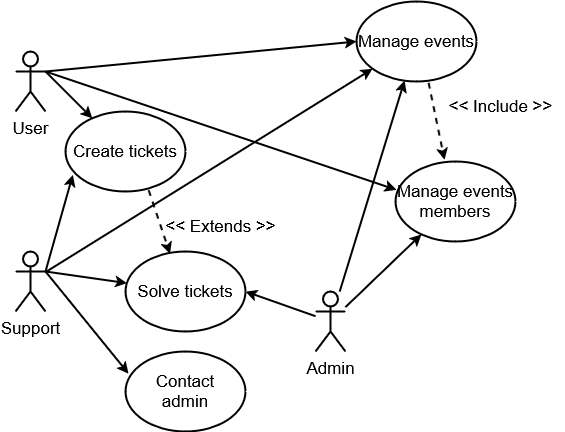

The diagram above was exported from draw.io. Its source (the exported page's mxGraphModel, read from the mxfile embedded in the PNG):
<mxGraphModel dx="320" dy="-643" grid="1" gridSize="10" guides="1" tooltips="1" connect="1" arrows="1" fold="1" page="1" pageScale="1" pageWidth="827" pageHeight="1169" math="0" shadow="0">
  <root>
    <mxCell id="0" />
    <mxCell id="1" parent="0" />
    <mxCell id="f7rL7GAPRIRt7eDD2PnW-81" value="Support" style="shape=umlActor;verticalLabelPosition=bottom;verticalAlign=top;html=1;outlineConnect=0;fontSize=17;strokeWidth=2;" parent="1" vertex="1">
      <mxGeometry x="900" y="1480" width="30" height="60" as="geometry" />
    </mxCell>
    <mxCell id="f7rL7GAPRIRt7eDD2PnW-83" value="Admin" style="shape=umlActor;verticalLabelPosition=bottom;verticalAlign=top;html=1;outlineConnect=0;fontSize=17;strokeWidth=2;" parent="1" vertex="1">
      <mxGeometry x="1200" y="1520" width="30" height="60" as="geometry" />
    </mxCell>
    <mxCell id="f7rL7GAPRIRt7eDD2PnW-84" value="" style="endArrow=classic;html=1;rounded=0;fontSize=17;strokeWidth=2;entryX=0.008;entryY=0.355;entryDx=0;entryDy=0;entryPerimeter=0;" parent="1" target="f7rL7GAPRIRt7eDD2PnW-91" edge="1">
      <mxGeometry width="50" height="50" relative="1" as="geometry">
        <mxPoint x="930" y="1300" as="sourcePoint" />
        <mxPoint x="1170" y="1449.6341463414633" as="targetPoint" />
      </mxGeometry>
    </mxCell>
    <mxCell id="f7rL7GAPRIRt7eDD2PnW-85" value="" style="endArrow=classic;html=1;rounded=0;fontSize=17;strokeWidth=2;" parent="1" source="f7rL7GAPRIRt7eDD2PnW-81" target="f7rL7GAPRIRt7eDD2PnW-87" edge="1">
      <mxGeometry width="50" height="50" relative="1" as="geometry">
        <mxPoint x="1250" y="1873" as="sourcePoint" />
        <mxPoint x="1290" y="1320" as="targetPoint" />
      </mxGeometry>
    </mxCell>
    <mxCell id="f7rL7GAPRIRt7eDD2PnW-86" value="" style="endArrow=classic;html=1;rounded=0;fontSize=17;strokeWidth=2;" parent="1" source="f7rL7GAPRIRt7eDD2PnW-83" target="f7rL7GAPRIRt7eDD2PnW-91" edge="1">
      <mxGeometry width="50" height="50" relative="1" as="geometry">
        <mxPoint x="1260" y="1883" as="sourcePoint" />
        <mxPoint x="1200" y="1360" as="targetPoint" />
      </mxGeometry>
    </mxCell>
    <mxCell id="f7rL7GAPRIRt7eDD2PnW-87" value="Manage events" style="ellipse;whiteSpace=wrap;html=1;fontSize=17;strokeWidth=2;" parent="1" vertex="1">
      <mxGeometry x="1241" y="1230" width="120" height="80" as="geometry" />
    </mxCell>
    <mxCell id="f7rL7GAPRIRt7eDD2PnW-90" value="" style="endArrow=classic;html=1;rounded=0;fontSize=17;strokeWidth=2;entryX=0.026;entryY=0.278;entryDx=0;entryDy=0;entryPerimeter=0;" parent="1" target="f7rL7GAPRIRt7eDD2PnW-100" edge="1">
      <mxGeometry width="50" height="50" relative="1" as="geometry">
        <mxPoint x="930" y="1500" as="sourcePoint" />
        <mxPoint x="1639" y="1720" as="targetPoint" />
      </mxGeometry>
    </mxCell>
    <mxCell id="f7rL7GAPRIRt7eDD2PnW-91" value="Manage events members" style="ellipse;whiteSpace=wrap;html=1;fontSize=17;strokeWidth=2;" parent="1" vertex="1">
      <mxGeometry x="1280" y="1390" width="120" height="80" as="geometry" />
    </mxCell>
    <mxCell id="f7rL7GAPRIRt7eDD2PnW-92" value="" style="endArrow=classic;html=1;rounded=0;fontSize=17;strokeWidth=2;exitX=1;exitY=0.3333333333333333;exitDx=0;exitDy=0;exitPerimeter=0;entryX=0;entryY=0.5;entryDx=0;entryDy=0;" parent="1" source="bO5t826r0P--xD8YYlnP-1" target="f7rL7GAPRIRt7eDD2PnW-87" edge="1">
      <mxGeometry width="50" height="50" relative="1" as="geometry">
        <mxPoint x="1370" y="1730" as="sourcePoint" />
        <mxPoint x="1570" y="1730" as="targetPoint" />
      </mxGeometry>
    </mxCell>
    <mxCell id="f7rL7GAPRIRt7eDD2PnW-93" value="Solve tickets" style="ellipse;whiteSpace=wrap;html=1;fontSize=17;strokeWidth=2;" parent="1" vertex="1">
      <mxGeometry x="1010" y="1480" width="120" height="80" as="geometry" />
    </mxCell>
    <mxCell id="f7rL7GAPRIRt7eDD2PnW-94" value="" style="endArrow=classic;html=1;rounded=0;fontSize=17;strokeWidth=2;exitX=1;exitY=0.3333333333333333;exitDx=0;exitDy=0;exitPerimeter=0;" parent="1" source="f7rL7GAPRIRt7eDD2PnW-81" target="f7rL7GAPRIRt7eDD2PnW-93" edge="1">
      <mxGeometry width="50" height="50" relative="1" as="geometry">
        <mxPoint x="1420" y="1410" as="sourcePoint" />
        <mxPoint x="1639" y="1870" as="targetPoint" />
      </mxGeometry>
    </mxCell>
    <mxCell id="f7rL7GAPRIRt7eDD2PnW-96" value="Create tickets" style="ellipse;whiteSpace=wrap;html=1;fontSize=17;strokeWidth=2;" parent="1" vertex="1">
      <mxGeometry x="950" y="1340" width="120" height="80" as="geometry" />
    </mxCell>
    <mxCell id="f7rL7GAPRIRt7eDD2PnW-98" value="" style="endArrow=classic;html=1;rounded=0;fontSize=17;strokeWidth=2;" parent="1" target="f7rL7GAPRIRt7eDD2PnW-96" edge="1">
      <mxGeometry width="50" height="50" relative="1" as="geometry">
        <mxPoint x="930" y="1300" as="sourcePoint" />
        <mxPoint x="932" y="1814" as="targetPoint" />
      </mxGeometry>
    </mxCell>
    <mxCell id="f7rL7GAPRIRt7eDD2PnW-100" value="Contact&lt;div&gt;admin&lt;/div&gt;" style="ellipse;whiteSpace=wrap;html=1;fontSize=17;strokeWidth=2;" parent="1" vertex="1">
      <mxGeometry x="1010" y="1580" width="120" height="80" as="geometry" />
    </mxCell>
    <mxCell id="f7rL7GAPRIRt7eDD2PnW-101" value="" style="endArrow=classic;html=1;rounded=0;fontSize=17;strokeWidth=2;entryX=0.061;entryY=0.791;entryDx=0;entryDy=0;exitX=1;exitY=0.3333333333333333;exitDx=0;exitDy=0;exitPerimeter=0;entryPerimeter=0;" parent="1" source="f7rL7GAPRIRt7eDD2PnW-81" target="f7rL7GAPRIRt7eDD2PnW-96" edge="1">
      <mxGeometry width="50" height="50" relative="1" as="geometry">
        <mxPoint x="1270" y="1520" as="sourcePoint" />
        <mxPoint x="1109" y="1703" as="targetPoint" />
      </mxGeometry>
    </mxCell>
    <mxCell id="f7rL7GAPRIRt7eDD2PnW-104" value="" style="endArrow=classic;html=1;rounded=0;fontSize=17;strokeWidth=2;entryX=1;entryY=0.5;entryDx=0;entryDy=0;" parent="1" source="f7rL7GAPRIRt7eDD2PnW-83" target="f7rL7GAPRIRt7eDD2PnW-93" edge="1">
      <mxGeometry width="50" height="50" relative="1" as="geometry">
        <mxPoint x="1317.5" y="1776" as="sourcePoint" />
        <mxPoint x="1366.5" y="1863" as="targetPoint" />
      </mxGeometry>
    </mxCell>
    <mxCell id="f7rL7GAPRIRt7eDD2PnW-106" value="" style="endArrow=classic;html=1;rounded=0;fontSize=17;strokeWidth=2;exitX=0.693;exitY=0.984;exitDx=0;exitDy=0;exitPerimeter=0;entryX=0.371;entryY=0.028;entryDx=0;entryDy=0;entryPerimeter=0;dashed=1;" parent="1" source="f7rL7GAPRIRt7eDD2PnW-96" target="f7rL7GAPRIRt7eDD2PnW-93" edge="1">
      <mxGeometry width="50" height="50" relative="1" as="geometry">
        <mxPoint x="1467.5" y="1778" as="sourcePoint" />
        <mxPoint x="1496.9976863283148" y="1500.2357024126504" as="targetPoint" />
      </mxGeometry>
    </mxCell>
    <mxCell id="f7rL7GAPRIRt7eDD2PnW-108" value="" style="endArrow=classic;html=1;rounded=0;fontSize=17;strokeWidth=2;" parent="1" source="f7rL7GAPRIRt7eDD2PnW-83" target="f7rL7GAPRIRt7eDD2PnW-87" edge="1">
      <mxGeometry width="50" height="50" relative="1" as="geometry">
        <mxPoint x="1467.5" y="1778" as="sourcePoint" />
        <mxPoint x="1340" y="1240" as="targetPoint" />
      </mxGeometry>
    </mxCell>
    <mxCell id="bO5t826r0P--xD8YYlnP-1" value="User" style="shape=umlActor;verticalLabelPosition=bottom;verticalAlign=top;html=1;outlineConnect=0;fontSize=17;strokeWidth=2;" vertex="1" parent="1">
      <mxGeometry x="900" y="1280" width="30" height="60" as="geometry" />
    </mxCell>
    <mxCell id="bO5t826r0P--xD8YYlnP-5" value="" style="endArrow=classic;html=1;rounded=0;exitX=0.601;exitY=1.015;exitDx=0;exitDy=0;exitPerimeter=0;entryX=0.409;entryY=-0.02;entryDx=0;entryDy=0;entryPerimeter=0;strokeWidth=2;dashed=1;" edge="1" parent="1" source="f7rL7GAPRIRt7eDD2PnW-87" target="f7rL7GAPRIRt7eDD2PnW-91">
      <mxGeometry width="50" height="50" relative="1" as="geometry">
        <mxPoint x="1240" y="1480" as="sourcePoint" />
        <mxPoint x="1290" y="1430" as="targetPoint" />
      </mxGeometry>
    </mxCell>
    <mxCell id="bO5t826r0P--xD8YYlnP-6" value="&lt;font style=&quot;font-size: 17px;&quot;&gt;&amp;lt;&amp;lt; Include &amp;gt;&amp;gt;&lt;br&gt;&lt;/font&gt;" style="text;html=1;align=center;verticalAlign=middle;resizable=0;points=[];autosize=1;strokeColor=none;fillColor=none;" vertex="1" parent="1">
      <mxGeometry x="1320" y="1320" width="130" height="30" as="geometry" />
    </mxCell>
    <mxCell id="bO5t826r0P--xD8YYlnP-8" value="&lt;font style=&quot;font-size: 17px;&quot;&gt;&amp;lt;&amp;lt; Extends &amp;gt;&amp;gt;&lt;br&gt;&lt;/font&gt;" style="text;html=1;align=center;verticalAlign=middle;resizable=0;points=[];autosize=1;strokeColor=none;fillColor=none;" vertex="1" parent="1">
      <mxGeometry x="1040" y="1440" width="130" height="30" as="geometry" />
    </mxCell>
  </root>
</mxGraphModel>